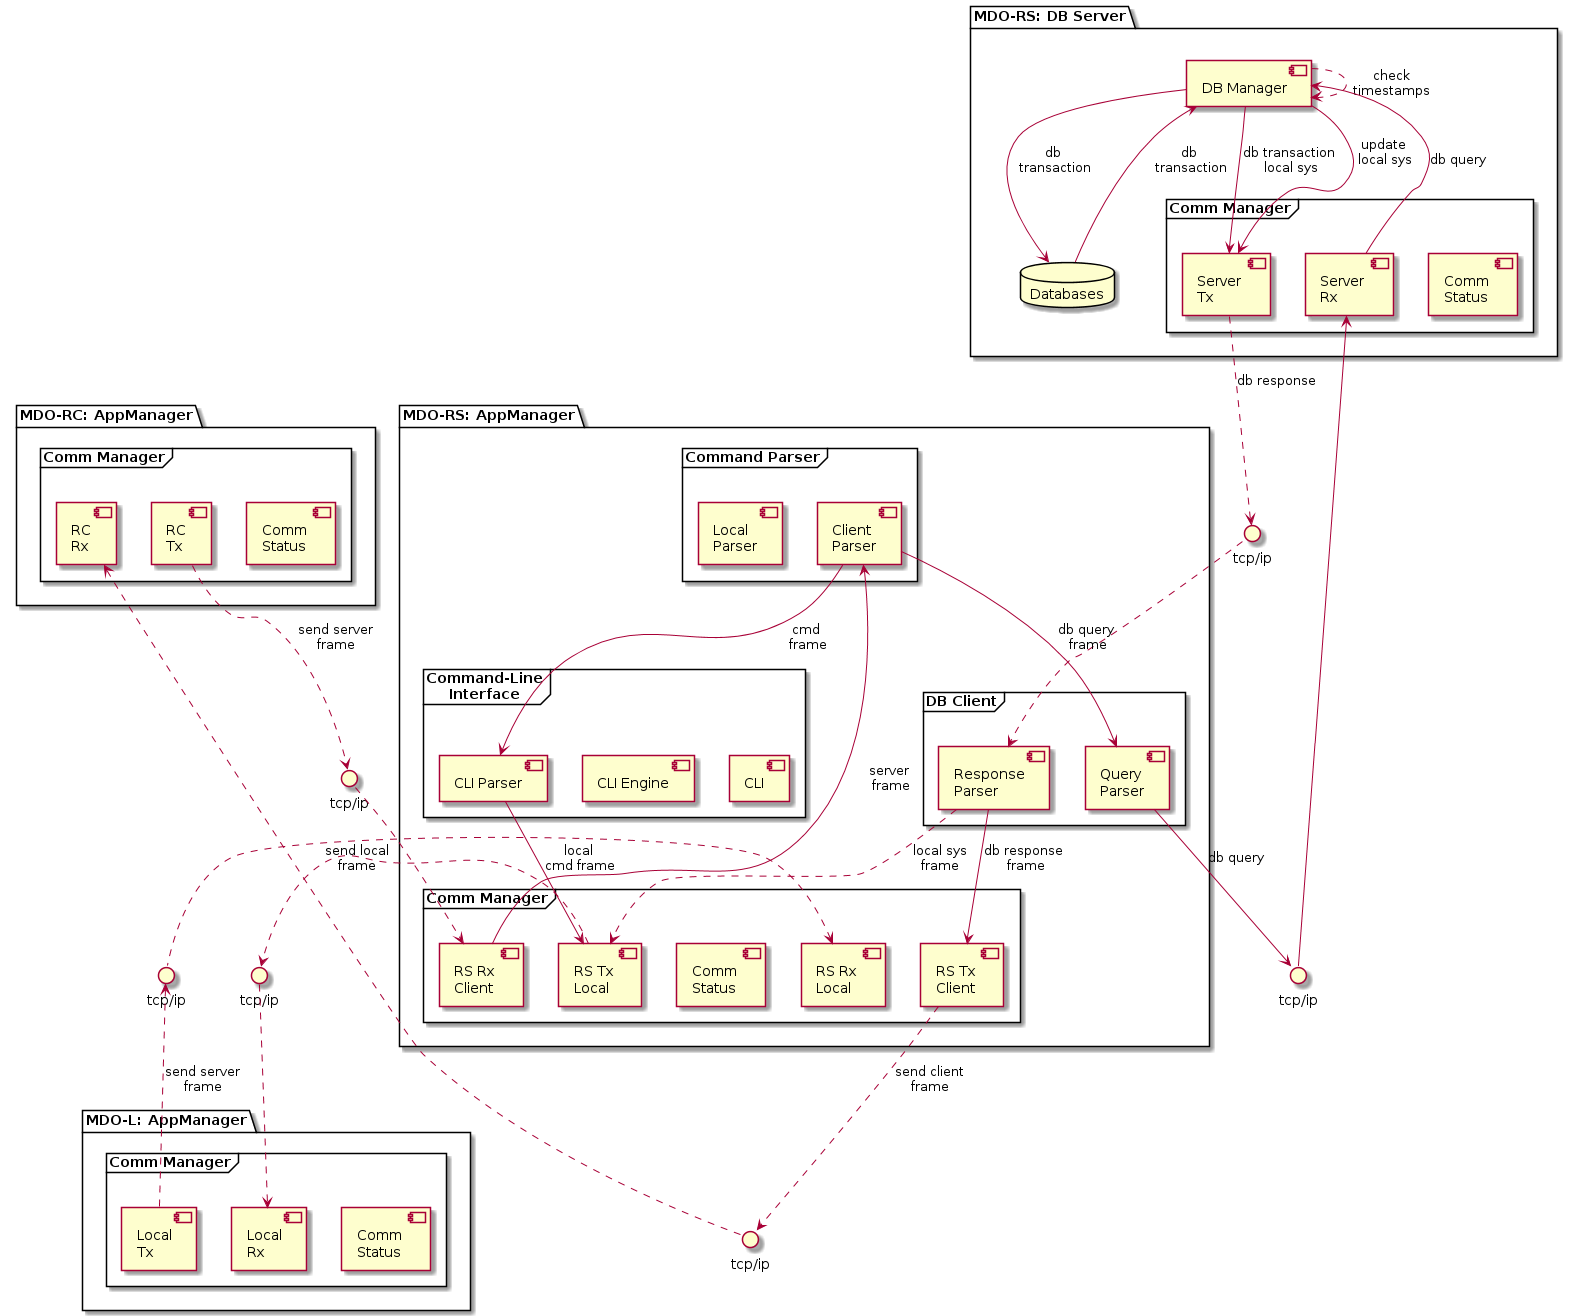

The diagram above was rendered by PlantUML. Its source (embedded in the PNG):
@startuml
''left to right direction
skinparam fixCircleLabelOverlapping true
''skinparam linetype ortho
''[First component]
''[Another component] as Comp2
''component Comp3
''component [Last\ncomponent] as Comp4
''
'' interface "Data Access" as DA
''
'' DA - [First Component]
'' [First Component] ..> HTTP : use

''node "Other Groups" {
''  () FTP - [Second Component]
''  [First Component] --> FTP
''}
''
''cloud {
''  [Example 1]
''}
''
''database "MySql" {
''  folder "This is my folder" {
''    [Folder 3]
''  }
''  frame "Foo" {
''    [Frame 4]
''  }
''}

'' participants definition
''actor "Brand/Admin" as User

package "MDO-RC: AppManager" {
  frame "Comm Manager" as CM{
  [Comm \nStatus] as RCS
  [RC\nTx] as RCT
  [RC\nRx] as RCR
  }
}

package "MDO-L: AppManager" {
  frame "Comm Manager" as LCM{
  [Comm \nStatus] as LCS
  [Local\nTx] as LCT
  [Local\nRx] as LCR
  }
}

package "MDO-RS: AppManager"{
  ''HTTP - [UI]
  frame "Command-Line\nInterface"{
  [CLI] as CLI
  [CLI Engine] as CLIE
  [CLI Parser] as CLIP
  }
  frame "Command Parser"{
  [Client\nParser] as RSCP
  [Local \nParser] as RSLP
  }
  frame "DB Client" as RSDBM{
  [Query\nParser] as RSQP
  [Response\nParser] as RSRP
  }
  frame "Comm Manager" as CMS{
  [Comm \nStatus] as RSS
  [RS Tx \nClient] as RSTC
  [RS Rx \nClient] as RSRC
  [RS Tx \nLocal] as RSTL
  [RS Rx \nLocal] as RSRL
  }
}

package "MDO-RS: DB Server"{
  ''[DB Transaction\n Manager] as DBTM
  [DB Manager] as RSDBM2
  frame "Comm Manager" as CMDB{
  [Comm \nStatus] as DBSt
  [Server \nTx] as SERVTx
  [Server \nRx] as SERVRx
  }
  database "Databases" as DBs
}
'' ------------------------------

'' ----------- INTERFACES
() "tcp/ip" as sockRC_RS
() "tcp/ip" as sockRS_RC
() "tcp/ip" as sockRS_L
() "tcp/ip" as sockL_RS
() "tcp/ip" as sockRS_SQL
() "tcp/ip" as sockSQL_RS

'' MDO-RS
'' Client Connections
[RCT] ..> sockRC_RS: send server\nframe
sockRC_RS ..> [RSRC] 
[RSTC] ..> sockRS_RC: send client\nframe
sockRS_RC ..> [RCR]
'' Local connections
[RSTL] .r.> sockRS_L: send local\nframe 
sockRS_L .d.> [LCR]
[LCT] .u.> sockL_RS: send server\nframe 
sockL_RS .l.> [RSRL]
'' Database connections
[RSQP] --> sockRS_SQL: db query
sockRS_SQL --> [SERVRx]
[SERVTx] ..> sockSQL_RS: db response 
sockSQL_RS ..> [RSRP]

'' Internal logic
[RSRC] --> [RSCP]: server\n frame
[RSCP] --> [RSQP]: db query\n frame
[RSCP] --> [CLIP]: cmd\n frame
[CLIP] --> [RSTL]: local \ncmd frame
[RSRP] --> [RSTC]: db response\n frame
[RSRP] ..> [RSTL]: local sys\nframe 

'' Server
[RSDBM2] ..> [RSDBM2]: check\ntimestamps
[SERVRx] --> [RSDBM2]: db query
[RSDBM2] --> [DBs]: db \ntransaction
[DBs] --> [RSDBM2]: db \ntransaction
[RSDBM2] --> [SERVTx]: update\n local sys\n
[RSDBM2] --> [SERVTx]: db transaction\n local sys
''[RSDBM2] --> [SERVTx]: update\n local sys\n or \ndb transaction\n local sys
''[DBTM] --> [RSDBM2]: update \nlocal sys

'' ----------- INTERFACES
'' () "tcp/ip" as sockL_Twitter
'' () "tcp/ip" as sockL_Transfer_sh

@enduml